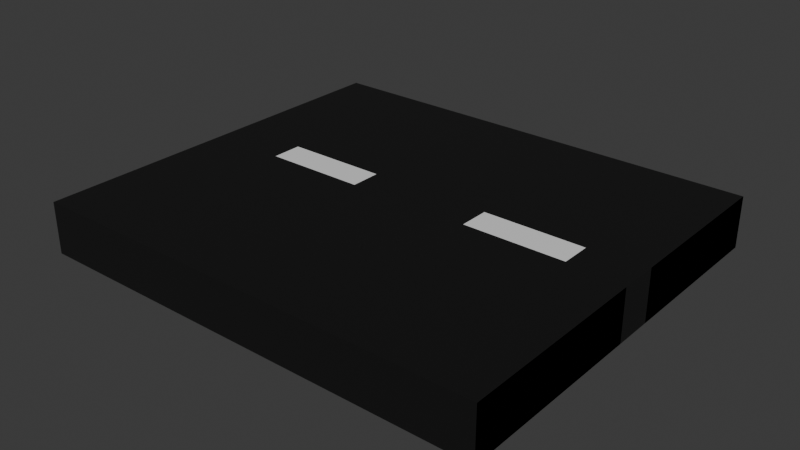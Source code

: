 # Source: carretera_1.blend  (saved by Blender 4.2.66; exported with 4.5.12 LTS)
import bpy
from mathutils import Matrix  # noqa: F401  (used for matrix-valued properties, if any)

bpy.ops.wm.read_factory_settings(use_empty=True)
scene = bpy.context.scene
scene.name = 'Scene'

# ---- collections
col_collection = bpy.data.collections.new('Collection'); scene.collection.children.link(col_collection)

# ---- materials (node trees are filled in below, after node groups)
mat_material_001 = bpy.data.materials.new('Material.001')
mat_material_002 = bpy.data.materials.new('Material.002')

# ---- material node trees
mat_material_001.use_nodes = True; mat_material_001.node_tree.nodes.clear()
_N = mat_material_001.node_tree.nodes; _L = mat_material_001.node_tree.links
n0 = _N.new('ShaderNodeBsdfPrincipled'); n0.name = 'Principled BSDF'; n0.location = (10, 300)
n0.distribution = 'GGX'
n0.subsurface_method = 'RANDOM_WALK_SKIN'
n0.inputs[0].default_value = (0.0, 0.0, 0.0, 1.0)
n0.inputs[2].default_value = 0.8663
n0.inputs[3].default_value = 1.45
n0.inputs[27].default_value = (0.0, 0.0, 0.0, 1.0)
n0.inputs[28].default_value = 1.0
n1 = _N.new('ShaderNodeOutputMaterial'); n1.name = 'Material Output'; n1.location = (300, 300)
_L.new(n0.outputs[0], n1.inputs[0])
n1.is_active_output = True
mat_material_002.use_nodes = True; mat_material_002.node_tree.nodes.clear()
_N = mat_material_002.node_tree.nodes; _L = mat_material_002.node_tree.links
n0 = _N.new('ShaderNodeBsdfPrincipled'); n0.name = 'Principled BSDF'; n0.location = (10, 300)
n0.distribution = 'GGX'
n0.subsurface_method = 'RANDOM_WALK_SKIN'
n0.inputs[3].default_value = 1.45
n0.inputs[27].default_value = (0.0, 0.0, 0.0, 1.0)
n0.inputs[28].default_value = 1.0
n1 = _N.new('ShaderNodeOutputMaterial'); n1.name = 'Material Output'; n1.location = (300, 300)
_L.new(n0.outputs[0], n1.inputs[0])
n1.is_active_output = True

# ---- world
world_world = bpy.data.worlds.new('World'); scene.world = world_world
world_world.use_nodes = True; world_world.node_tree.nodes.clear()
_N = world_world.node_tree.nodes; _L = world_world.node_tree.links
n0 = _N.new('ShaderNodeOutputWorld'); n0.name = 'World Output'; n0.location = (300, 300)
n1 = _N.new('ShaderNodeBackground'); n1.name = 'Background'; n1.location = (10, 300)
n1.inputs[0].default_value = (0.05088, 0.05088, 0.05088, 1.0)
_L.new(n1.outputs[0], n0.inputs[0])
n0.is_active_output = True
world_world.color = (0.05088, 0.05088, 0.05088)
world_world.sun_shadow_jitter_overblur = 0.0

# ---- meshes
me_cube_001 = bpy.data.meshes.new('Cube.001')
me_cube_001.from_pydata([(-49.14, -3.022, -0.711), (-49.14, -3.022, 0.5607), (-49.14, 6.849, -0.711), (-49.14, 6.849, 0.5607), (-54.7, -3.022, -0.711), (-54.7, -3.022, 0.5607), (-54.7, 6.849, -0.711), (-54.7, 6.849, 0.5607), (-49.14, -3.022, -0.711), (-49.14, -3.022, 0.5607), (-49.14, 6.849, -0.711), (-49.14, 6.849, 0.5607), (-49.14, 1.714, -0.711), (-49.14, 1.714, 0.5607), (-49.14, 2.696, -0.711), (-49.14, 2.696, 0.5607), (-50.55, 6.849, -0.711), (-50.55, 6.849, 0.5607), (-50.55, -3.022, -0.711), (-50.55, -3.022, 0.5607), (-50.55, 1.829, 0.5607), (-50.55, 1.829, -0.711), (-50.55, 2.581, -0.711), (-50.55, 2.581, 0.5607), (-53.06, 6.849, -0.711), (-53.06, -3.022, 0.5607), (-53.06, 1.829, -0.711), (-53.06, 2.581, -0.711), (-53.06, 6.849, 0.5607), (-53.06, -3.022, -0.711), (-53.06, 1.829, 0.5607), (-53.06, 2.581, 0.5607), (-60.55, -3.022, -0.711), (-60.55, -3.022, 0.5607), (-60.55, 6.849, -0.711), (-60.55, 6.849, 0.5607), (-54.7, -3.022, -0.711), (-54.7, -3.022, 0.5607), (-54.7, 6.849, -0.711), (-54.7, 6.849, 0.5607), (-60.55, 1.522, -0.711), (-60.55, 1.522, 0.5607), (-54.7, 1.714, -0.711), (-54.7, 1.714, 0.5607), (-60.55, 2.888, 0.5607), (-54.7, 2.696, -0.711), (-60.55, 2.888, -0.711), (-54.7, 2.696, 0.5607), (-56.11, 6.849, -0.711), (-56.11, 6.849, 0.5607), (-56.11, -3.022, -0.711), (-56.11, -3.022, 0.5607), (-56.11, 1.829, 0.5607), (-56.11, 1.829, -0.711), (-56.11, 2.581, -0.711), (-56.11, 2.581, 0.5607), (-58.62, 6.849, -0.711), (-58.62, -3.022, 0.5607), (-58.62, 1.829, -0.711), (-58.62, 2.581, -0.711), (-58.62, 6.849, 0.5607), (-58.62, -3.022, -0.711), (-58.62, 1.829, 0.5607), (-58.62, 2.581, 0.5607)], [], [(14, 15, 3, 2), (0, 1, 13, 12), (45, 47, 7, 6), (16, 17, 11, 10), (12, 13, 9, 8), (29, 25, 5, 4), (21, 12, 8, 18), (30, 43, 5, 25), (31, 47, 43, 30), (22, 14, 12, 21), (14, 15, 13, 12), (4, 5, 43, 42), (10, 11, 15, 14), (16, 10, 14, 22), (28, 7, 47, 31), (11, 17, 23, 15), (24, 16, 22, 27), (27, 22, 21, 26), (15, 23, 20, 13), (13, 20, 19, 9), (26, 21, 18, 29), (8, 9, 19, 18), (24, 28, 17, 16), (6, 7, 28, 24), (42, 26, 29, 4), (45, 27, 26, 42), (6, 24, 27, 45), (17, 28, 31, 23), (23, 31, 30, 20), (20, 30, 25, 19), (18, 19, 25, 29), (46, 44, 35, 34), (48, 49, 39, 38), (42, 43, 37, 36), (61, 57, 33, 32), (53, 42, 36, 50), (62, 41, 33, 57), (63, 44, 41, 62), (54, 45, 42, 53), (45, 47, 43, 42), (32, 33, 41, 40), (38, 39, 47, 45), (48, 38, 45, 54), (60, 35, 44, 63), (40, 41, 44, 46), (39, 49, 55, 47), (56, 48, 54, 59), (59, 54, 53, 58), (47, 55, 52, 43), (43, 52, 51, 37), (58, 53, 50, 61), (36, 37, 51, 50), (56, 60, 49, 48), (34, 35, 60, 56), (40, 58, 61, 32), (46, 59, 58, 40), (34, 56, 59, 46), (49, 60, 63, 55), (55, 63, 62, 52), (52, 62, 57, 51), (50, 51, 57, 61)])
me_cube_001.polygons.foreach_set('material_index', [0, 0, 0, 0, 0, 0, 0, 0, 0, 0, 0, 0, 0, 0, 0, 0, 0, 0, 0, 0, 0, 0, 0, 0, 0, 0, 0, 0, 1, 0, 0, 0, 0, 0, 0, 0, 0, 0, 0, 0, 0, 0, 0, 0, 0, 0, 0, 0, 0, 0, 0, 0, 0, 0, 0, 0, 0, 0, 1, 0, 0])
_uv = me_cube_001.uv_layers.new(name='UVMap')
_uv.uv.foreach_set('vector', [0.375, 0.1875, 0.625, 0.1875, 0.625, 0.25, 0.375, 0.25, 0.375, 0.0, 0.625, 0.0, 0.625, 0.125, 0.375, 0.125, 0.375, 0.1875, 0.625, 0.1875, 0.625, 0.25, 0.375, 0.25, 0.375, 0.4469, 0.625, 0.4469, 0.625, 0.5, 0.375, 0.5, 0.375, 0.625, 0.625, 0.625, 0.625, 0.75, 0.375, 0.75, 0.375, 0.9279, 0.625, 0.9279, 0.625, 1.0, 0.375, 1.0, 0.3219, 0.625, 0.375, 0.625, 0.375, 0.75, 0.3219, 0.75, 0.8029, 0.625, 0.875, 0.625, 0.875, 0.75, 0.8029, 0.75, 0.8029, 0.5625, 0.875, 0.5625, 0.875, 0.625, 0.8029, 0.625, 0.3219, 0.5625, 0.375, 0.5625, 0.375, 0.625, 0.3219, 0.625, 0.375, 0.5625, 0.625, 0.5625, 0.625, 0.625, 0.375, 0.625, 0.375, 0.0, 0.625, 0.0, 0.625, 0.125, 0.375, 0.125, 0.375, 0.5, 0.625, 0.5, 0.625, 0.5625, 0.375, 0.5625, 0.3219, 0.5, 0.375, 0.5, 0.375, 0.5625, 0.3219, 0.5625, 0.8029, 0.5, 0.875, 0.5, 0.875, 0.5625, 0.8029, 0.5625, 0.625, 0.5, 0.6781, 0.5, 0.6781, 0.5625, 0.625, 0.5625, 0.1971, 0.5, 0.3219, 0.5, 0.3219, 0.5625, 0.1971, 0.5625, 0.1971, 0.5625, 0.3219, 0.5625, 0.3219, 0.625, 0.1971, 0.625, 0.625, 0.5625, 0.6781, 0.5625, 0.6781, 0.625, 0.625, 0.625, 0.625, 0.625, 0.6781, 0.625, 0.6781, 0.75, 0.625, 0.75, 0.1971, 0.625, 0.3219, 0.625, 0.3219, 0.75, 0.1971, 0.75, 0.375, 0.75, 0.625, 0.75, 0.625, 0.8031, 0.375, 0.8031, 0.375, 0.3221, 0.625, 0.3221, 0.625, 0.4469, 0.375, 0.4469, 0.375, 0.25, 0.625, 0.25, 0.625, 0.3221, 0.375, 0.3221, 0.125, 0.625, 0.1971, 0.625, 0.1971, 0.75, 0.125, 0.75, 0.125, 0.5625, 0.1971, 0.5625, 0.1971, 0.625, 0.125, 0.625, 0.125, 0.5, 0.1971, 0.5, 0.1971, 0.5625, 0.125, 0.5625, 0.6781, 0.5, 0.8029, 0.5, 0.8029, 0.5625, 0.6781, 0.5625, 0.6781, 0.5625, 0.8029, 0.5625, 0.8029, 0.625, 0.6781, 0.625, 0.6781, 0.625, 0.8029, 0.625, 0.8029, 0.75, 0.6781, 0.75, 0.375, 0.8031, 0.625, 0.8031, 0.625, 0.9279, 0.375, 0.9279, 0.375, 0.1875, 0.625, 0.1875, 0.625, 0.25, 0.375, 0.25, 0.375, 0.4469, 0.625, 0.4469, 0.625, 0.5, 0.375, 0.5, 0.375, 0.625, 0.625, 0.625, 0.625, 0.75, 0.375, 0.75, 0.375, 0.9279, 0.625, 0.9279, 0.625, 1.0, 0.375, 1.0, 0.3219, 0.625, 0.375, 0.625, 0.375, 0.75, 0.3219, 0.75, 0.8029, 0.625, 0.875, 0.625, 0.875, 0.75, 0.8029, 0.75, 0.8029, 0.5625, 0.875, 0.5625, 0.875, 0.625, 0.8029, 0.625, 0.3219, 0.5625, 0.375, 0.5625, 0.375, 0.625, 0.3219, 0.625, 0.375, 0.5625, 0.625, 0.5625, 0.625, 0.625, 0.375, 0.625, 0.375, 0.0, 0.625, 0.0, 0.625, 0.125, 0.375, 0.125, 0.375, 0.5, 0.625, 0.5, 0.625, 0.5625, 0.375, 0.5625, 0.3219, 0.5, 0.375, 0.5, 0.375, 0.5625, 0.3219, 0.5625, 0.8029, 0.5, 0.875, 0.5, 0.875, 0.5625, 0.8029, 0.5625, 0.375, 0.125, 0.625, 0.125, 0.625, 0.1875, 0.375, 0.1875, 0.625, 0.5, 0.6781, 0.5, 0.6781, 0.5625, 0.625, 0.5625, 0.1971, 0.5, 0.3219, 0.5, 0.3219, 0.5625, 0.1971, 0.5625, 0.1971, 0.5625, 0.3219, 0.5625, 0.3219, 0.625, 0.1971, 0.625, 0.625, 0.5625, 0.6781, 0.5625, 0.6781, 0.625, 0.625, 0.625, 0.625, 0.625, 0.6781, 0.625, 0.6781, 0.75, 0.625, 0.75, 0.1971, 0.625, 0.3219, 0.625, 0.3219, 0.75, 0.1971, 0.75, 0.375, 0.75, 0.625, 0.75, 0.625, 0.8031, 0.375, 0.8031, 0.375, 0.3221, 0.625, 0.3221, 0.625, 0.4469, 0.375, 0.4469, 0.375, 0.25, 0.625, 0.25, 0.625, 0.3221, 0.375, 0.3221, 0.125, 0.625, 0.1971, 0.625, 0.1971, 0.75, 0.125, 0.75, 0.125, 0.5625, 0.1971, 0.5625, 0.1971, 0.625, 0.125, 0.625, 0.125, 0.5, 0.1971, 0.5, 0.1971, 0.5625, 0.125, 0.5625, 0.6781, 0.5, 0.8029, 0.5, 0.8029, 0.5625, 0.6781, 0.5625, 0.6781, 0.5625, 0.8029, 0.5625, 0.8029, 0.625, 0.6781, 0.625, 0.6781, 0.625, 0.8029, 0.625, 0.8029, 0.75, 0.6781, 0.75, 0.375, 0.8031, 0.625, 0.8031, 0.625, 0.9279, 0.375, 0.9279])
me_cube_001.materials.append(mat_material_001)
me_cube_001.materials.append(mat_material_002)
me_cube_001.materials.append(None)
me_cube_001.use_remesh_fix_poles = True
me_cube_001.use_remesh_preserve_attributes = False
me_cube_001.update()

# ---- objects
ob_cube_001 = bpy.data.objects.new('Cube.001', me_cube_001)

# ---- transforms, parenting, visibility, modifiers, constraints
ob_cube_001.location = (30.03, 14.97, 1.779)
ob_cube_001.scale = (0.8994, 0.8994, 0.8994)

# ---- collection membership
col_collection.objects.link(ob_cube_001)

# ---- scene / render settings (as saved in the file)
scene.frame_start = 1; scene.frame_end = 250; scene.frame_set(1)
scene.render.engine = 'BLENDER_EEVEE_NEXT'
bpy.context.view_layer.update()

# ---- added for rendering (the .blend has no active camera and no usable light): camera, sun
cam_auto = bpy.data.cameras.new('AutoCamera')
cam_auto.lens = 50.0
cam_auto.sensor_width = 36.0
cam_auto.clip_end = 1000.0
ob_auto_camera = bpy.data.objects.new('AutoCamera', cam_auto)
scene.collection.objects.link(ob_auto_camera)
ob_auto_camera.location = (-6.70285, 1.57219, 11.7915)
ob_auto_camera.rotation_euler = (1.09748, -7.21219e-08, 0.694738)
scene.camera = ob_auto_camera
light_auto_sun = bpy.data.lights.new('AutoSun', 'SUN')
light_auto_sun.energy = 3.0
light_auto_sun.angle = 0.0523599
ob_auto_sun = bpy.data.objects.new('AutoSun', light_auto_sun)
scene.collection.objects.link(ob_auto_sun)
ob_auto_sun.rotation_euler = (0.872665, 0.174533, 0.523599)
bpy.context.view_layer.update()
